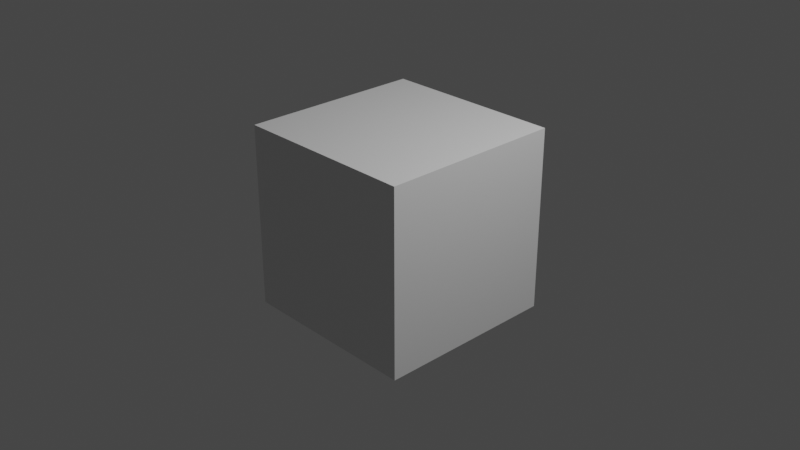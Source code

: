 # Source: filter_basics.blend  (saved by Blender 2.93.20; exported with 4.5.12 LTS)
import bpy
from mathutils import Matrix  # noqa: F401  (used for matrix-valued properties, if any)

bpy.ops.wm.read_factory_settings(use_empty=True)
scene = bpy.context.scene
scene.name = 'Scene'

# ---- collections
col_collection = bpy.data.collections.new('Collection'); scene.collection.children.link(col_collection)

# ---- materials (node trees are filled in below, after node groups)
mat_material = bpy.data.materials.new('Material')
mat_material.alpha_threshold = 0.0
mat_material.use_transparent_shadow = False
mat_material.line_color = (0.0, 0.0, 0.0, 1.0)

# ---- node groups
ng_hsv = bpy.data.node_groups.new('HSV', 'ShaderNodeTree')
_s = ng_hsv.interface.new_socket(name='Color', in_out='OUTPUT', socket_type='NodeSocketColor')
_s.default_value = (0.0, 0.0, 0.0, 0.0)
_s = ng_hsv.interface.new_socket(name='Color', in_out='INPUT', socket_type='NodeSocketColor')
_s.default_value = (0.8, 0.8, 0.8, 1.0)
_s = ng_hsv.interface.new_socket(name='Hue', in_out='INPUT', socket_type='NodeSocketFloat')
_s.default_value = 0.5
_s.min_value = 0.0
_s.max_value = 1.0
_s = ng_hsv.interface.new_socket(name='Saturation', in_out='INPUT', socket_type='NodeSocketFloat')
_s.default_value = 1.0
_s.min_value = 0.0
_s.max_value = 2.0
_s = ng_hsv.interface.new_socket(name='Value', in_out='INPUT', socket_type='NodeSocketFloat')
_s.default_value = 1.0
_s.min_value = 0.0
_s.max_value = 2.0
_s = ng_hsv.interface.new_socket(name='Fac', in_out='INPUT', socket_type='NodeSocketFloat')
_s.subtype = 'FACTOR'
_s.default_value = 1.0
_s.min_value = 0.0
_s.max_value = 1.0
_N = ng_hsv.nodes; _L = ng_hsv.links
n0 = _N.new('ShaderNodeHueSaturation'); n0.name = 'Hue Saturation Value'; n0.location = (0, 0)
n1 = _N.new('NodeGroupInput'); n1.name = 'Group Input'; n1.location = (-200, 0)
n2 = _N.new('NodeGroupOutput'); n2.name = 'Group Output'; n2.location = (200, 0)
_L.new(n1.outputs[1], n0.inputs[0])
_L.new(n1.outputs[2], n0.inputs[1])
_L.new(n1.outputs[3], n0.inputs[2])
_L.new(n1.outputs[4], n0.inputs[3])
_L.new(n1.outputs[0], n0.inputs[4])
_L.new(n0.outputs[0], n2.inputs[0])
n2.is_active_output = True
ng_color_ramp = bpy.data.node_groups.new('Color Ramp', 'ShaderNodeTree')
_s = ng_color_ramp.interface.new_socket(name='Color', in_out='OUTPUT', socket_type='NodeSocketColor')
_s.default_value = (0.0, 0.0, 0.0, 0.0)
_s = ng_color_ramp.interface.new_socket(name='Color', in_out='INPUT', socket_type='NodeSocketColor')
_N = ng_color_ramp.nodes; _L = ng_color_ramp.links
n0 = _N.new('NodeGroupOutput'); n0.name = 'Group Output'; n0.location = (190, 0)
n1 = _N.new('ShaderNodeValToRGB'); n1.name = 'ColorRamp'; n1.location = (-186, 35)
while len(n1.color_ramp.elements) > 1: n1.color_ramp.elements.remove(n1.color_ramp.elements[-1])
n1.color_ramp.elements[0].position = 0.0; n1.color_ramp.elements[0].color = (0.0, 0.0, 0.0, 1.0)
_e = n1.color_ramp.elements.new(1.0); _e.color = (1.0, 1.0, 1.0, 1.0)
n2 = _N.new('NodeGroupInput'); n2.name = 'Group Input'; n2.location = (-427, -17)
_L.new(n2.outputs[0], n1.inputs[0])
_L.new(n1.outputs[0], n0.inputs[0])
n0.is_active_output = True
ng_clamp = bpy.data.node_groups.new('Clamp', 'ShaderNodeTree')
_s = ng_clamp.interface.new_socket(name='Color', in_out='OUTPUT', socket_type='NodeSocketColor')
_s.default_value = (0.0, 0.0, 0.0, 0.0)
_s = ng_clamp.interface.new_socket(name='Color', in_out='INPUT', socket_type='NodeSocketColor')
_s = ng_clamp.interface.new_socket(name='Min', in_out='INPUT', socket_type='NodeSocketFloat')
_s.min_value = -1e+04
_s.max_value = 1e+04
_s = ng_clamp.interface.new_socket(name='Max', in_out='INPUT', socket_type='NodeSocketFloat')
_s.default_value = 1.0
_s.min_value = -1e+04
_s.max_value = 1e+04
_N = ng_clamp.nodes; _L = ng_clamp.links
n0 = _N.new('NodeGroupOutput'); n0.name = 'Group Output'; n0.location = (190, 0)
n1 = _N.new('NodeGroupInput'); n1.name = 'Group Input'; n1.location = (-200, 0)
n2 = _N.new('ShaderNodeClamp'); n2.name = 'Clamp'; n2.location = (-21, 14)
_L.new(n1.outputs[0], n2.inputs[0])
_L.new(n2.outputs[0], n0.inputs[0])
_L.new(n1.outputs[2], n2.inputs[2])
_L.new(n1.outputs[1], n2.inputs[1])
n0.is_active_output = True
ng_rgb_curves = bpy.data.node_groups.new('RGB Curves', 'ShaderNodeTree')
_s = ng_rgb_curves.interface.new_socket(name='Color', in_out='OUTPUT', socket_type='NodeSocketColor')
_s.default_value = (0.0, 0.0, 0.0, 0.0)
_s = ng_rgb_curves.interface.new_socket(name='Color', in_out='INPUT', socket_type='NodeSocketColor')
_s = ng_rgb_curves.interface.new_socket(name='Fac', in_out='INPUT', socket_type='NodeSocketFloat')
_s.subtype = 'FACTOR'
_s.default_value = 1.0
_s.min_value = -1.0
_s.max_value = 1.0
_N = ng_rgb_curves.nodes; _L = ng_rgb_curves.links
n0 = _N.new('NodeGroupOutput'); n0.name = 'Group Output'; n0.location = (290, 0)
n1 = _N.new('ShaderNodeRGBCurve'); n1.name = 'RGB Curves'; n1.location = (0, 0)
n1.mapping.update()
n2 = _N.new('NodeGroupInput'); n2.name = 'Group Input'; n2.location = (-200, 0)
_L.new(n2.outputs[1], n1.inputs[0])
_L.new(n2.outputs[0], n1.inputs[1])
_L.new(n1.outputs[0], n0.inputs[0])
n0.is_active_output = True
ng_map_range = bpy.data.node_groups.new('Map Range', 'ShaderNodeTree')
_s = ng_map_range.interface.new_socket(name='Color', in_out='OUTPUT', socket_type='NodeSocketColor')
_s.default_value = (0.0, 0.0, 0.0, 0.0)
_s = ng_map_range.interface.new_socket(name='Image', in_out='INPUT', socket_type='NodeSocketColor')
_s.default_value = (0.5, 0.5, 0.5, 1.0)
_s = ng_map_range.interface.new_socket(name='From Min', in_out='INPUT', socket_type='NodeSocketFloat')
_s.min_value = -1e+04
_s.max_value = 1e+04
_s = ng_map_range.interface.new_socket(name='From Max', in_out='INPUT', socket_type='NodeSocketFloat')
_s.default_value = 1.0
_s.min_value = -1e+04
_s.max_value = 1e+04
_s = ng_map_range.interface.new_socket(name='To Min', in_out='INPUT', socket_type='NodeSocketFloat')
_s.min_value = -1e+04
_s.max_value = 1e+04
_s = ng_map_range.interface.new_socket(name='To Max', in_out='INPUT', socket_type='NodeSocketFloat')
_s.default_value = 1.0
_s.min_value = -1e+04
_s.max_value = 1e+04
_N = ng_map_range.nodes; _L = ng_map_range.links
n0 = _N.new('NodeGroupInput'); n0.name = 'Group Input'; n0.location = (-384, -9)
n1 = _N.new('NodeGroupOutput'); n1.name = 'Group Output'; n1.location = (387, 3)
n2 = _N.new('ShaderNodeMapRange'); n2.name = 'Map Range'; n2.location = (-26, 61)
_L.new(n0.outputs[0], n2.inputs[0])
_L.new(n2.outputs[0], n1.inputs[0])
_L.new(n0.outputs[1], n2.inputs[1])
_L.new(n0.outputs[2], n2.inputs[2])
_L.new(n0.outputs[3], n2.inputs[3])
_L.new(n0.outputs[4], n2.inputs[4])
n1.is_active_output = True
ng_invert = bpy.data.node_groups.new('Invert', 'ShaderNodeTree')
_s = ng_invert.interface.new_socket(name='Color', in_out='OUTPUT', socket_type='NodeSocketColor')
_s.default_value = (0.0, 0.0, 0.0, 0.0)
_s = ng_invert.interface.new_socket(name='Color', in_out='INPUT', socket_type='NodeSocketColor')
_s = ng_invert.interface.new_socket(name='Fac', in_out='INPUT', socket_type='NodeSocketFloat')
_s.subtype = 'FACTOR'
_s.default_value = 1.0
_s.min_value = 0.0
_s.max_value = 1.0
_N = ng_invert.nodes; _L = ng_invert.links
n0 = _N.new('ShaderNodeInvert'); n0.name = 'Invert'; n0.location = (0, 0)
n1 = _N.new('NodeGroupInput'); n1.name = 'Group Input'; n1.location = (-200, 0)
n2 = _N.new('NodeGroupOutput'); n2.name = 'Group Output'; n2.location = (190, 0)
_L.new(n1.outputs[1], n0.inputs[0])
_L.new(n1.outputs[0], n0.inputs[1])
_L.new(n0.outputs[0], n2.inputs[0])
n2.is_active_output = True
ng_gamma = bpy.data.node_groups.new('Gamma', 'ShaderNodeTree')
_s = ng_gamma.interface.new_socket(name='Color', in_out='OUTPUT', socket_type='NodeSocketColor')
_s.default_value = (0.0, 0.0, 0.0, 0.0)
_s = ng_gamma.interface.new_socket(name='Color', in_out='INPUT', socket_type='NodeSocketColor')
_s.default_value = (1.0, 1.0, 1.0, 1.0)
_s = ng_gamma.interface.new_socket(name='Gamma', in_out='INPUT', socket_type='NodeSocketFloat')
_s.default_value = 1.0
_s.min_value = 0.001
_s.max_value = 10.0
_N = ng_gamma.nodes; _L = ng_gamma.links
n0 = _N.new('NodeGroupOutput'); n0.name = 'Group Output'; n0.location = (190, 0)
n1 = _N.new('ShaderNodeGamma'); n1.name = 'Gamma'; n1.location = (0, 0)
n2 = _N.new('NodeGroupInput'); n2.name = 'Group Input'; n2.location = (-200, 0)
_L.new(n2.outputs[0], n1.inputs[0])
_L.new(n1.outputs[0], n0.inputs[0])
_L.new(n2.outputs[1], n1.inputs[1])
n0.is_active_output = True
ng_mix_color = bpy.data.node_groups.new('Mix Color', 'ShaderNodeTree')
_s = ng_mix_color.interface.new_socket(name='Color', in_out='OUTPUT', socket_type='NodeSocketColor')
_s.default_value = (0.0, 0.0, 0.0, 0.0)
_s = ng_mix_color.interface.new_socket(name='Color', in_out='INPUT', socket_type='NodeSocketColor')
_s.default_value = (0.5, 0.5, 0.5, 1.0)
_s = ng_mix_color.interface.new_socket(name='Overlay', in_out='INPUT', socket_type='NodeSocketColor')
_s.default_value = (0.6819, 0.6819, 0.6819, 1.0)
_s = ng_mix_color.interface.new_socket(name='Fac', in_out='INPUT', socket_type='NodeSocketFloat')
_s.subtype = 'FACTOR'
_s.default_value = 0.5
_s.min_value = 0.0
_s.max_value = 1.0
_N = ng_mix_color.nodes; _L = ng_mix_color.links
n0 = _N.new('NodeGroupOutput'); n0.name = 'Group Output'; n0.location = (387, 3)
n1 = _N.new('ShaderNodeMix'); n1.name = 'Mix'; n1.location = (5, 50)
n1.data_type = 'RGBA'
n2 = _N.new('NodeGroupInput'); n2.name = 'Group Input'; n2.location = (-384, -9)
_L.new(n1.outputs[2], n0.inputs[0])
_L.new(n2.outputs[0], n1.inputs[6])
_L.new(n2.outputs[2], n1.inputs[0])
_L.new(n2.outputs[1], n1.inputs[7])
n0.is_active_output = True
ng_bright_contrast = bpy.data.node_groups.new('Bright Contrast', 'ShaderNodeTree')
_s = ng_bright_contrast.interface.new_socket(name='Color', in_out='OUTPUT', socket_type='NodeSocketColor')
_s.default_value = (0.0, 0.0, 0.0, 0.0)
_s = ng_bright_contrast.interface.new_socket(name='Color', in_out='INPUT', socket_type='NodeSocketColor')
_s.default_value = (1.0, 1.0, 1.0, 1.0)
_s = ng_bright_contrast.interface.new_socket(name='Bright', in_out='INPUT', socket_type='NodeSocketFloat')
_s.min_value = -100.0
_s.max_value = 100.0
_s = ng_bright_contrast.interface.new_socket(name='Contrast', in_out='INPUT', socket_type='NodeSocketFloat')
_s.min_value = -100.0
_s.max_value = 100.0
_N = ng_bright_contrast.nodes; _L = ng_bright_contrast.links
n0 = _N.new('ShaderNodeBrightContrast'); n0.name = 'Bright/Contrast'; n0.location = (0, 0)
n1 = _N.new('NodeGroupInput'); n1.name = 'Group Input'; n1.location = (-200, 0)
n2 = _N.new('NodeGroupOutput'); n2.name = 'Group Output'; n2.location = (190, 0)
_L.new(n1.outputs[0], n0.inputs[0])
_L.new(n1.outputs[1], n0.inputs[1])
_L.new(n1.outputs[2], n0.inputs[2])
_L.new(n0.outputs[0], n2.inputs[0])
n2.is_active_output = True

# ---- material node trees
mat_material.use_nodes = True; mat_material.node_tree.nodes.clear()
_N = mat_material.node_tree.nodes; _L = mat_material.node_tree.links
n0 = _N.new('NodeFrame'); n0.name = 'Filters'; n0.location = (-2168, 290)
n0.label = 'Filters'
n0.width = 928
n1 = _N.new('ShaderNodeOutputMaterial'); n1.name = 'Material Output'; n1.location = (300, 300)
n2 = _N.new('ShaderNodeBsdfPrincipled'); n2.name = 'Principled BSDF'; n2.location = (10, 300)
n2.distribution = 'GGX'
n2.subsurface_method = 'BURLEY'
n2.inputs[2].default_value = 0.4
n2.inputs[3].default_value = 1.45
n2.inputs[27].default_value = (0.0, 0.0, 0.0, 1.0)
n2.inputs[28].default_value = 1.0
n3 = _N.new('ShaderNodeGroup'); n3.name = 'Group.004'; n3.location = (30, -44)
n3.node_tree = ng_hsv
n3.inputs[0].default_value = (0.8, 0.8, 0.8, 1.0)
n3.inputs[1].default_value = 0.5
n3.inputs[2].default_value = 1.0
n3.inputs[3].default_value = 1.0
n3.inputs[4].default_value = 1.0
n4 = _N.new('ShaderNodeGroup'); n4.name = 'Group.005'; n4.location = (197, -46)
n4.width = 163
n4.node_tree = ng_color_ramp
n4.inputs[0].default_value = (0.0, 0.0, 0.0, 1.0)
n5 = _N.new('ShaderNodeGroup'); n5.name = 'Group.006'; n5.location = (385, -45)
n5.node_tree = ng_clamp
n5.inputs[0].default_value = (0.0, 0.0, 0.0, 1.0)
n5.inputs[1].default_value = 0.0
n5.inputs[2].default_value = 1.0
n6 = _N.new('ShaderNodeGroup'); n6.name = 'Group.003'; n6.location = (211, -237)
n6.width = 159
n6.node_tree = ng_rgb_curves
n6.inputs[0].default_value = (0.0, 0.0, 0.0, 1.0)
n6.inputs[1].default_value = 1.0
n7 = _N.new('ShaderNodeGroup'); n7.name = 'Group.001'; n7.location = (573, -202)
n7.node_tree = ng_map_range
n7.inputs[0].default_value = (0.5, 0.5, 0.5, 1.0)
n7.inputs[1].default_value = 0.0
n7.inputs[2].default_value = 1.0
n7.inputs[3].default_value = 0.0
n7.inputs[4].default_value = 1.0
n8 = _N.new('ShaderNodeGroup'); n8.name = 'Group.002'; n8.location = (756, -214)
n8.node_tree = ng_invert
n8.inputs[0].default_value = (0.0, 0.0, 0.0, 1.0)
n8.inputs[1].default_value = 1.0
n9 = _N.new('ShaderNodeGroup'); n9.name = 'Group.008'; n9.location = (758, -30)
n9.node_tree = ng_gamma
n9.inputs[0].default_value = (1.0, 1.0, 1.0, 1.0)
n9.inputs[1].default_value = 1.0
n10 = _N.new('ShaderNodeGroup'); n10.name = 'Group'; n10.location = (396, -222)
n10.node_tree = ng_mix_color
n10.inputs[0].default_value = (0.1659, 0.1659, 0.1659, 1.0)
n10.inputs[1].default_value = (0.01764, 0.01764, 0.01764, 1.0)
n10.inputs[2].default_value = 0.5
n11 = _N.new('ShaderNodeGroup'); n11.name = 'Group.007'; n11.location = (563, -36)
n11.width = 155
n11.node_tree = ng_bright_contrast
n11.inputs[0].default_value = (1.0, 1.0, 1.0, 1.0)
n11.inputs[1].default_value = 0.0
n11.inputs[2].default_value = 0.0
n3.parent = n0
n4.parent = n0
n5.parent = n0
n6.parent = n0
n7.parent = n0
n8.parent = n0
n9.parent = n0
n10.parent = n0
n11.parent = n0
_L.new(n2.outputs[0], n1.inputs[0])
n1.is_active_output = True

# ---- world
world_world = bpy.data.worlds.new('World'); scene.world = world_world
world_world.use_nodes = True; world_world.node_tree.nodes.clear()
_N = world_world.node_tree.nodes; _L = world_world.node_tree.links
n0 = _N.new('ShaderNodeOutputWorld'); n0.name = 'World Output'; n0.location = (300, 300)
n1 = _N.new('ShaderNodeBackground'); n1.name = 'Background'; n1.location = (10, 300)
n1.inputs[0].default_value = (0.05088, 0.05088, 0.05088, 1.0)
_L.new(n1.outputs[0], n0.inputs[0])
n0.is_active_output = True
world_world.color = (0.05088, 0.05088, 0.05088)
world_world.use_sun_shadow = False
world_world.sun_shadow_jitter_overblur = 0.0

# ---- cameras
cam_camera = bpy.data.cameras.new('Camera')
cam_camera.clip_end = 100.0
cam_camera.ortho_scale = 7.314

# ---- lights
light_light = bpy.data.lights.new('Light', 'POINT')
light_light.transmission_factor = 0.0
light_light.energy = 1000.0
light_light.shadow_soft_size = 0.1
light_light.shadow_maximum_resolution = 0.006
light_light.use_absolute_resolution = True

# ---- meshes
me_cube = bpy.data.meshes.new('Cube')
me_cube.from_pydata([(1.0, 1.0, 1.0), (1.0, 1.0, -1.0), (1.0, -1.0, 1.0), (1.0, -1.0, -1.0), (-1.0, 1.0, 1.0), (-1.0, 1.0, -1.0), (-1.0, -1.0, 1.0), (-1.0, -1.0, -1.0)], [], [(0, 4, 6, 2), (3, 2, 6, 7), (7, 6, 4, 5), (5, 1, 3, 7), (1, 0, 2, 3), (5, 4, 0, 1)])
_uv = me_cube.uv_layers.new(name='UVMap')
_uv.uv.foreach_set('vector', [0.625, 0.5, 0.875, 0.5, 0.875, 0.75, 0.625, 0.75, 0.375, 0.75, 0.625, 0.75, 0.625, 1.0, 0.375, 1.0, 0.375, 0.0, 0.625, 0.0, 0.625, 0.25, 0.375, 0.25, 0.125, 0.5, 0.375, 0.5, 0.375, 0.75, 0.125, 0.75, 0.375, 0.5, 0.625, 0.5, 0.625, 0.75, 0.375, 0.75, 0.375, 0.25, 0.625, 0.25, 0.625, 0.5, 0.375, 0.5])
me_cube.materials.append(mat_material)
me_cube.use_remesh_preserve_volume = False
me_cube.use_remesh_preserve_attributes = False
me_cube.use_mirror_vertex_groups = False
me_cube.update()

# ---- objects
ob_cube = bpy.data.objects.new('Cube', me_cube)
ob_light = bpy.data.objects.new('Light', light_light)
ob_camera = bpy.data.objects.new('Camera', cam_camera)

# ---- transforms, parenting, visibility, modifiers, constraints
ob_cube.location = (0.0, 0.0, 0.0)
ob_cube.lock_rotations_4d = False
ob_cube.empty_display_type = 'ARROWS'
ob_cube.lineart.crease_threshold = 0.0
ob_light.location = (4.076, 1.005, 5.904)
ob_light.rotation_euler = (0.6503, 0.05522, 1.866)
ob_light.lock_rotations_4d = False
ob_light.empty_display_type = 'ARROWS'
ob_light.color = (0.0, 0.0, 0.0, 0.0)
ob_light.lineart.crease_threshold = 0.0
ob_camera.location = (7.359, -6.926, 4.958)
ob_camera.rotation_euler = (1.109, 0.0, 0.8149)
ob_camera.lock_rotations_4d = False
ob_camera.empty_display_type = 'ARROWS'
ob_camera.color = (0.0, 0.0, 0.0, 0.0)
ob_camera.display_type = 'WIRE'
ob_camera.lineart.crease_threshold = 0.0

# ---- collection membership
col_collection.objects.link(ob_cube)
col_collection.objects.link(ob_light)
col_collection.objects.link(ob_camera)

# ---- scene / render settings (as saved in the file)
scene.camera = ob_camera
scene.frame_start = 1; scene.frame_end = 250; scene.frame_set(1)
scene.render.engine = 'BLENDER_EEVEE_NEXT'
scene.cycles.use_denoising = False
scene.cycles.samples = 128
scene.cycles.sampling_pattern = 'TABULATED_SOBOL'
scene.cycles.use_adaptive_sampling = False
scene.cycles.use_light_tree = False
scene.view_settings.view_transform = 'Filmic'
bpy.context.view_layer.update()
